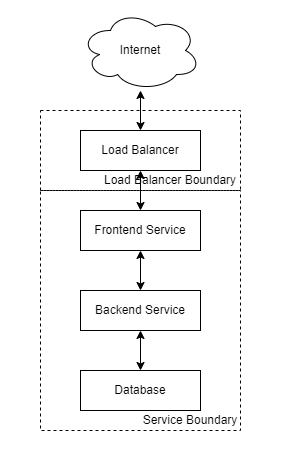

The diagram above was exported from draw.io. Its source (the exported page's mxGraphModel, read from the mxfile embedded in the PNG):
<mxGraphModel dx="1038" dy="560" grid="1" gridSize="10" guides="1" tooltips="1" connect="1" arrows="1" fold="1" page="1" pageScale="1" pageWidth="827" pageHeight="1169" math="0" shadow="0">
  <root>
    <mxCell id="0" />
    <mxCell id="1" parent="0" />
    <mxCell id="FfIr89xc34GyvuSanMLK-23" value="" style="rounded=0;whiteSpace=wrap;html=1;dashed=1;fillColor=none;strokeColor=none;" vertex="1" parent="1">
      <mxGeometry x="240" y="110" width="280" height="450" as="geometry" />
    </mxCell>
    <mxCell id="FfIr89xc34GyvuSanMLK-12" value="" style="rounded=0;whiteSpace=wrap;html=1;dashed=1;fillColor=none;" vertex="1" parent="1">
      <mxGeometry x="280" y="220" width="200" height="80" as="geometry" />
    </mxCell>
    <mxCell id="FfIr89xc34GyvuSanMLK-7" value="" style="rounded=0;whiteSpace=wrap;html=1;dashed=1;fillColor=none;" vertex="1" parent="1">
      <mxGeometry x="280" y="300" width="200" height="240" as="geometry" />
    </mxCell>
    <mxCell id="FfIr89xc34GyvuSanMLK-22" style="edgeStyle=orthogonalEdgeStyle;rounded=0;orthogonalLoop=1;jettySize=auto;html=1;startArrow=classic;startFill=1;" edge="1" parent="1" source="FfIr89xc34GyvuSanMLK-1" target="FfIr89xc34GyvuSanMLK-13">
      <mxGeometry relative="1" as="geometry" />
    </mxCell>
    <mxCell id="FfIr89xc34GyvuSanMLK-1" value="Internet" style="ellipse;shape=cloud;whiteSpace=wrap;html=1;" vertex="1" parent="1">
      <mxGeometry x="320" y="120" width="120" height="80" as="geometry" />
    </mxCell>
    <mxCell id="FfIr89xc34GyvuSanMLK-8" style="edgeStyle=orthogonalEdgeStyle;rounded=0;orthogonalLoop=1;jettySize=auto;html=1;entryX=0.5;entryY=0;entryDx=0;entryDy=0;startArrow=classic;startFill=1;" edge="1" parent="1" source="FfIr89xc34GyvuSanMLK-3" target="FfIr89xc34GyvuSanMLK-4">
      <mxGeometry relative="1" as="geometry" />
    </mxCell>
    <mxCell id="FfIr89xc34GyvuSanMLK-3" value="Frontend Service" style="rounded=0;whiteSpace=wrap;html=1;" vertex="1" parent="1">
      <mxGeometry x="320" y="320" width="120" height="40" as="geometry" />
    </mxCell>
    <mxCell id="FfIr89xc34GyvuSanMLK-9" style="edgeStyle=orthogonalEdgeStyle;rounded=0;orthogonalLoop=1;jettySize=auto;html=1;entryX=0.5;entryY=0;entryDx=0;entryDy=0;startArrow=classic;startFill=1;" edge="1" parent="1" source="FfIr89xc34GyvuSanMLK-4" target="FfIr89xc34GyvuSanMLK-5">
      <mxGeometry relative="1" as="geometry" />
    </mxCell>
    <mxCell id="FfIr89xc34GyvuSanMLK-4" value="Backend Service" style="rounded=0;whiteSpace=wrap;html=1;" vertex="1" parent="1">
      <mxGeometry x="320" y="400" width="120" height="40" as="geometry" />
    </mxCell>
    <mxCell id="FfIr89xc34GyvuSanMLK-5" value="Database" style="rounded=0;whiteSpace=wrap;html=1;" vertex="1" parent="1">
      <mxGeometry x="320" y="480" width="120" height="40" as="geometry" />
    </mxCell>
    <mxCell id="FfIr89xc34GyvuSanMLK-10" value="Service Boundary" style="text;html=1;strokeColor=none;fillColor=none;align=center;verticalAlign=middle;whiteSpace=wrap;rounded=0;dashed=1;" vertex="1" parent="1">
      <mxGeometry x="380" y="520" width="100" height="20" as="geometry" />
    </mxCell>
    <mxCell id="FfIr89xc34GyvuSanMLK-21" style="edgeStyle=orthogonalEdgeStyle;rounded=0;orthogonalLoop=1;jettySize=auto;html=1;startArrow=classic;startFill=1;" edge="1" parent="1" source="FfIr89xc34GyvuSanMLK-13" target="FfIr89xc34GyvuSanMLK-3">
      <mxGeometry relative="1" as="geometry" />
    </mxCell>
    <mxCell id="FfIr89xc34GyvuSanMLK-13" value="Load Balancer" style="rounded=0;whiteSpace=wrap;html=1;" vertex="1" parent="1">
      <mxGeometry x="320" y="240" width="120" height="40" as="geometry" />
    </mxCell>
    <mxCell id="FfIr89xc34GyvuSanMLK-20" value="Load Balancer Boundary" style="text;html=1;strokeColor=none;fillColor=none;align=center;verticalAlign=middle;whiteSpace=wrap;rounded=0;dashed=1;" vertex="1" parent="1">
      <mxGeometry x="340" y="280" width="140" height="20" as="geometry" />
    </mxCell>
  </root>
</mxGraphModel>